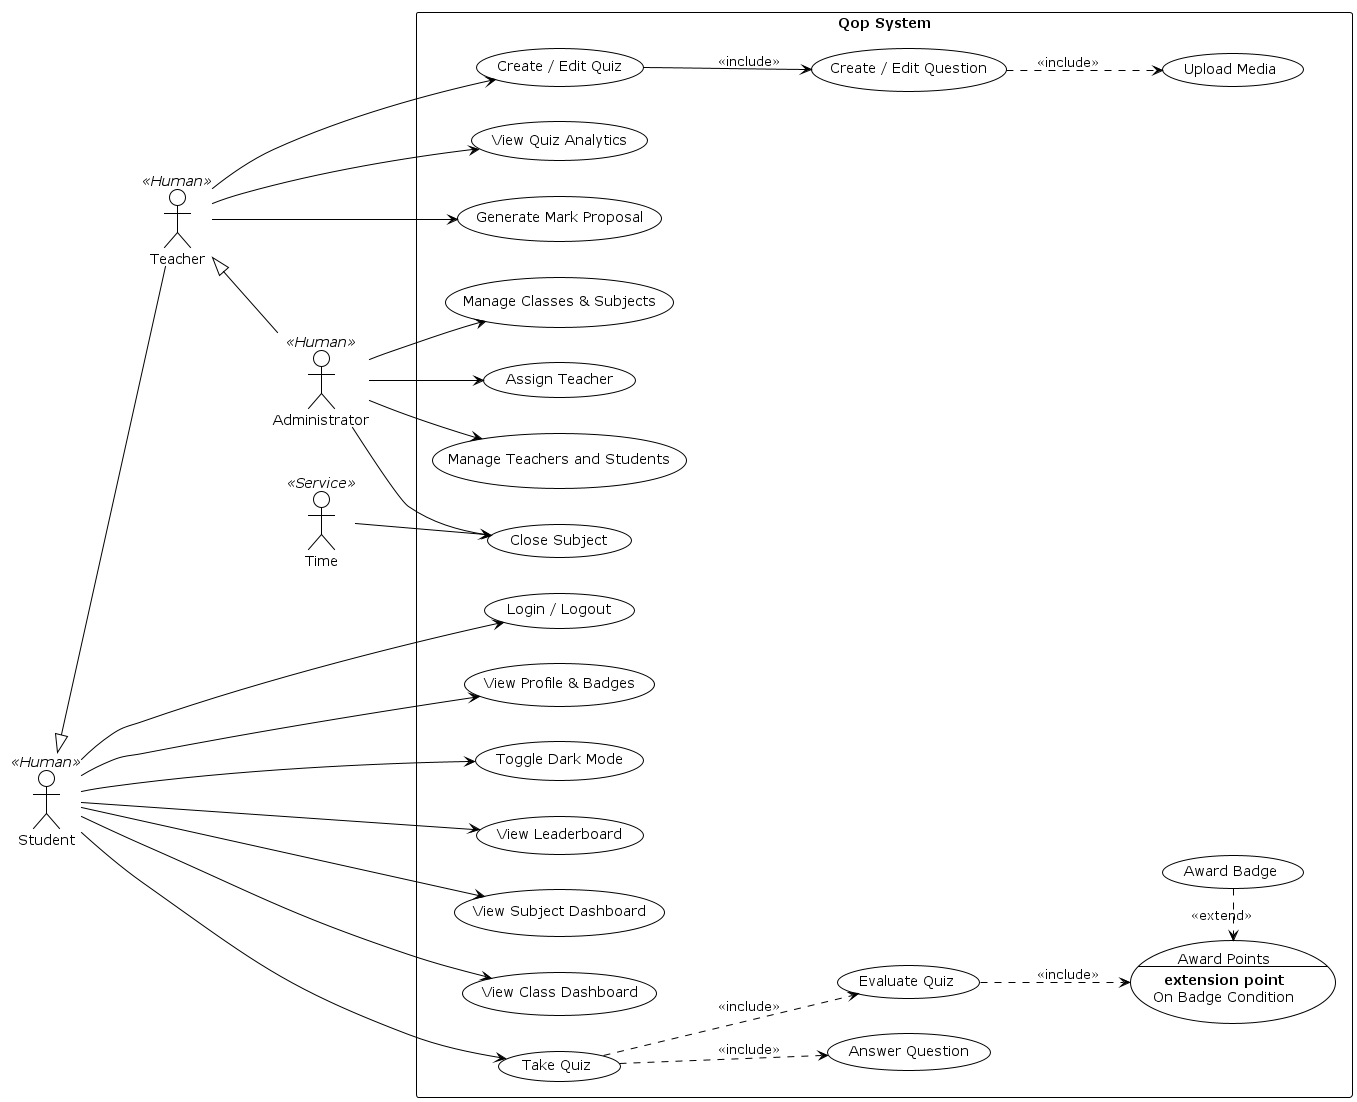

The diagram above was rendered by PlantUML. Its source (embedded in the PNG):
@startuml
!theme plain
left to right direction
skinparam packageStyle rectangle

actor "Student" as student << Human >>
actor "Teacher" as teacher << Human >>
actor "Administrator" as admin << Human >>
actor "Time" as time << Service >>

student <|-- teacher
teacher <|-- admin

rectangle "Qop System" {

  ' --- Common / Student Level ---
  usecase "Login / Logout" as UC_Login
  usecase "View Profile & Badges" as UC_Profile
  usecase "Toggle Dark Mode" as UC_Theme
  usecase "View Leaderboard" as UC_ViewLeaderboard
  usecase "View Subject Dashboard" as UC_ViewSubject
  usecase "View Class Dashboard" as UC_ClassStats
  
  ' --- Quiz & Gamification ---
  usecase "Take Quiz" as UC_TakeQuiz
  usecase UC_AwardPoints as "Award Points\n--\n**extension point**\nOn Badge Condition" 
  usecase "Answer Question" as UC_AnswerQuestion
  usecase "Evaluate Quiz" as UC_EvalQuiz
  usecase "Award Badge" as UC_AwardBadge

  ' --- Teacher Level (Subject Context) ---
  usecase "Create / Edit Quiz" as UC_ManageQuiz
  usecase "Create / Edit Question" as UC_CreateQuestion
  usecase "Upload Media" as UC_UploadMedia
  usecase "View Quiz Analytics" as UC_SubjectStats
  usecase "Generate Mark Proposal" as UC_GenMarks

  ' --- Admin Level ---
  usecase "Manage Teachers and Students" as UC_ManageUsers
  usecase "Manage Classes & Subjects" as UC_ManageClasses
  usecase "Assign Teacher" as UC_AssignLeaders

  ' --- System / Automated ---
  usecase "Close Subject" as UC_CloseSubject
}

' --- Relationships ---

' Student Connections (Base Level)
student --> UC_Login
student --> UC_Profile
student --> UC_Theme
student --> UC_TakeQuiz
student --> UC_ViewLeaderboard
student --> UC_ViewSubject
student --> UC_ClassStats

' Quiz Logic
UC_TakeQuiz ..> UC_AnswerQuestion : << include >>
UC_TakeQuiz ..> UC_EvalQuiz : << include >>
UC_EvalQuiz ..> UC_AwardPoints : << include >> 
UC_AwardBadge .> UC_AwardPoints : << extend >> 

' Teacher Specific Connections
teacher --> UC_ManageQuiz
teacher --> UC_SubjectStats
teacher --> UC_GenMarks
UC_ManageQuiz --> UC_CreateQuestion : << include >>
UC_CreateQuestion ..> UC_UploadMedia : <<include>>

' Admin Specific Connections
admin --> UC_ManageUsers
admin --> UC_ManageClasses
admin --> UC_AssignLeaders
admin --> UC_CloseSubject

' Time / Automated Connections
time --> UC_CloseSubject

@enduml